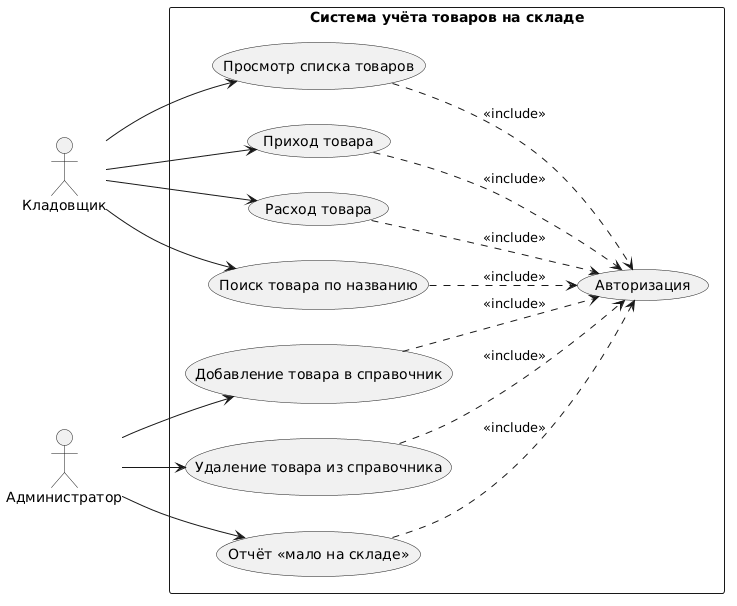

The diagram above was rendered by PlantUML. Its source (embedded in the PNG):
@startuml
left to right direction
skinparam packageStyle rectangle

actor "Кладовщик" as Sklad
actor "Администратор" as Admin

package "Система учёта товаров на складе" {

  usecase "Авторизация" as UC_Auth
  usecase "Просмотр списка товаров" as UC_View
  usecase "Приход товара" as UC_In
  usecase "Расход товара" as UC_Out
  usecase "Поиск товара по названию" as UC_Search
  usecase "Добавление товара в справочник" as UC_Add
  usecase "Удаление товара из справочника" as UC_Del
  usecase "Отчёт «мало на складе»" as UC_Report

}

Sklad --> UC_View
Sklad --> UC_In
Sklad --> UC_Out
Sklad --> UC_Search

Admin --> UC_Add
Admin --> UC_Del
Admin --> UC_Report

UC_View ..> UC_Auth : <<include>>
UC_In ..> UC_Auth : <<include>>
UC_Out ..> UC_Auth : <<include>>
UC_Search ..> UC_Auth : <<include>>
UC_Add ..> UC_Auth : <<include>>
UC_Del ..> UC_Auth : <<include>>
UC_Report ..> UC_Auth : <<include>>
@enduml